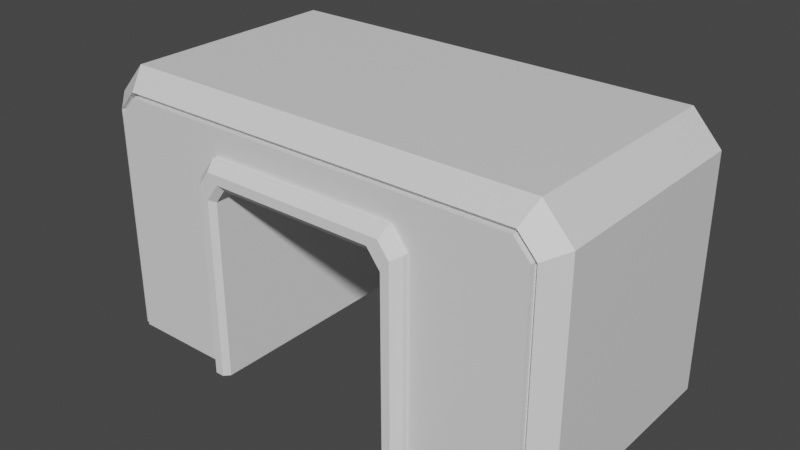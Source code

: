 # Source: RingDoor2.blend  (saved by Blender 3.3.6; exported with 4.5.12 LTS)
import bpy
from mathutils import Matrix  # noqa: F401  (used for matrix-valued properties, if any)

bpy.ops.wm.read_factory_settings(use_empty=True)
scene = bpy.context.scene
scene.name = 'Scene'

# ---- collections
col_collection = bpy.data.collections.new('Collection'); scene.collection.children.link(col_collection)

# ---- materials (node trees are filled in below, after node groups)
mat_wall = bpy.data.materials.new('Wall')
mat_wall.use_transparent_shadow = False
mat_light = bpy.data.materials.new('Light')
mat_light.use_transparent_shadow = False

# ---- material node trees
mat_wall.use_nodes = True; mat_wall.node_tree.nodes.clear()
_N = mat_wall.node_tree.nodes; _L = mat_wall.node_tree.links
n0 = _N.new('ShaderNodeBsdfPrincipled'); n0.name = 'Principled BSDF'; n0.location = (10, 300)
n0.distribution = 'GGX'
n0.subsurface_method = 'RANDOM_WALK_SKIN'
n0.inputs[3].default_value = 1.45
n0.inputs[27].default_value = (0.0, 0.0, 0.0, 1.0)
n0.inputs[28].default_value = 1.0
n1 = _N.new('ShaderNodeOutputMaterial'); n1.name = 'Material Output'; n1.location = (300, 300)
_L.new(n0.outputs[0], n1.inputs[0])
n1.is_active_output = True
mat_light.use_nodes = True; mat_light.node_tree.nodes.clear()
_N = mat_light.node_tree.nodes; _L = mat_light.node_tree.links
n0 = _N.new('ShaderNodeBsdfPrincipled'); n0.name = 'Principled BSDF'; n0.location = (10, 300)
n0.distribution = 'GGX'
n0.subsurface_method = 'RANDOM_WALK_SKIN'
n0.inputs[3].default_value = 1.45
n0.inputs[27].default_value = (0.0, 0.0, 0.0, 1.0)
n0.inputs[28].default_value = 1.0
n1 = _N.new('ShaderNodeOutputMaterial'); n1.name = 'Material Output'; n1.location = (300, 300)
_L.new(n0.outputs[0], n1.inputs[0])
n1.is_active_output = True

# ---- world
world_world = bpy.data.worlds.new('World'); scene.world = world_world
world_world.use_nodes = True; world_world.node_tree.nodes.clear()
_N = world_world.node_tree.nodes; _L = world_world.node_tree.links
n0 = _N.new('ShaderNodeOutputWorld'); n0.name = 'World Output'; n0.location = (300, 300)
n1 = _N.new('ShaderNodeBackground'); n1.name = 'Background'; n1.location = (10, 300)
n1.inputs[0].default_value = (0.05088, 0.05088, 0.05088, 1.0)
_L.new(n1.outputs[0], n0.inputs[0])
n0.is_active_output = True
world_world.color = (0.05088, 0.05088, 0.05088)
world_world.use_sun_shadow = False
world_world.sun_shadow_jitter_overblur = 0.0

# ---- meshes
me_cube_009 = bpy.data.meshes.new('Cube.009')
me_cube_009.from_pydata([(-2.0, 1.0, 0.0), (2.0, 1.0, 0.0), (0.8125, 1.0, 1.595), (-0.8125, 1.0, 1.595), (-0.8125, 1.0, 0.0), (0.8125, 1.0, 0.0), (-0.8125, -1.0, 1.595), (0.8125, -1.0, 1.595), (-0.8125, -1.0, 0.0), (0.8125, -1.0, 0.0), (-2.0, 1.0, 1.762), (-1.762, 1.0, 2.0), (1.762, 1.0, 2.0), (2.0, 1.0, 1.762), (-2.0, -0.8383, 0.0), (2.0, -0.8383, 0.0), (-1.762, -0.8383, 2.0), (-2.0, -0.8383, 1.762), (2.0, -0.8383, 1.762), (1.762, -0.8383, 2.0), (-1.818, -1.0, 0.0), (-1.852, -0.9859, 0.0), (1.852, -0.9859, 0.0), (1.818, -1.0, 0.0), (-1.686, -1.0, 1.818), (-1.7, -0.9859, 1.852), (-1.818, -1.0, 1.686), (-1.852, -0.9859, 1.7), (1.818, -1.0, 1.686), (1.852, -0.9859, 1.7), (1.686, -1.0, 1.818), (1.7, -0.9859, 1.852), (-1.852, -0.9359, 1.7), (-1.818, -0.95, 1.686), (-1.686, -0.95, 1.818), (-1.7, -0.9359, 1.852), (1.7, -0.9359, 1.852), (1.686, -0.95, 1.818), (1.818, -0.95, 1.686), (1.852, -0.9359, 1.7), (1.818, -0.95, 0.0), (1.852, -0.9359, 0.0), (-1.852, -0.9359, 0.0), (-1.818, -0.95, 0.0)], [], [(18, 13, 12, 19), (16, 11, 10, 17), (27, 25, 16, 17), (1, 13, 18, 15), (15, 18, 29, 22), (0, 10, 11, 12, 13, 1, 5, 2, 3, 4), (4, 3, 6, 8), (7, 2, 5, 9), (3, 2, 7, 6), (12, 11, 16, 19), (14, 17, 10, 0), (19, 16, 25, 31), (1, 15, 22, 23, 9, 5), (31, 29, 18, 19), (9, 23, 28, 30, 24, 26, 20, 8, 6, 7), (17, 14, 21, 27), (28, 23, 40, 38), (26, 24, 34, 33), (24, 30, 37, 34), (20, 26, 33, 43), (29, 31, 36, 39), (20, 21, 14, 0, 4, 8), (33, 34, 35, 32), (37, 38, 39, 36), (38, 40, 41, 39), (34, 37, 36, 35), (43, 33, 32, 42), (27, 21, 42, 32), (30, 28, 38, 37), (31, 25, 35, 36), (23, 22, 41, 40), (21, 20, 43, 42), (25, 27, 32, 35), (22, 29, 39, 41)])
me_cube_009.polygons.foreach_set('material_index', [0, 0, 0, 0, 0, 0, 0, 0, 0, 0, 0, 0, 0, 0, 0, 0, 0, 0, 0, 0, 0, 0, 1, 1, 1, 1, 1, 0, 0, 0, 0, 0, 0, 0])
_uv = me_cube_009.uv_layers.new(name='UVMap')
_uv.uv.foreach_set('vector', [0.5952, 0.7298, 0.5952, 0.5, 0.6548, 0.5, 0.6548, 0.7298, 0.625, 0.02021, 0.625, 0.25, 0.5952, 0.25, 0.5952, 0.02021, 0.5876, 0.9816, 0.6066, 0.9626, 0.625, 0.9702, 0.5952, 1.0, 0.375, 0.5, 0.5952, 0.5, 0.5952, 0.7298, 0.375, 0.7298, 0.375, 0.7298, 0.5952, 0.7298, 0.5876, 0.7667, 0.375, 0.7667, 0.375, 0.25, 0.5952, 0.25, 0.625, 0.2798, 0.625, 0.4702, 0.5952, 0.5, 0.375, 0.5, 0.375, 0.4453, 0.5744, 0.4453, 0.5744, 0.3047, 0.375, 0.3047, 0.375, 0.2118, 0.625, 0.2118, 0.625, 0.03819, 0.375, 0.03819, 0.625, 0.7118, 0.625, 0.5382, 0.375, 0.5382, 0.375, 0.7118, 0.875, 0.5382, 0.625, 0.5382, 0.625, 0.7118, 0.875, 0.7118, 0.6548, 0.5, 0.8452, 0.5, 0.8452, 0.7298, 0.6548, 0.7298, 0.375, 0.02021, 0.5952, 0.02021, 0.5952, 0.25, 0.375, 0.25, 0.625, 0.7798, 0.625, 0.9702, 0.6066, 0.9626, 0.6066, 0.7874, 0.375, 0.5, 0.375, 0.7298, 0.3566, 0.7482, 0.3523, 0.75, 0.3203, 0.75, 0.3203, 0.5, 0.6066, 0.7874, 0.5876, 0.7684, 0.5952, 0.75, 0.625, 0.7798, 0.375, 0.8047, 0.375, 0.7727, 0.5858, 0.7727, 0.6023, 0.7892, 0.6023, 0.9608, 0.5858, 0.9773, 0.375, 0.9773, 0.375, 0.9453, 0.5744, 0.9453, 0.5744, 0.8047, 0.5952, 0.02021, 0.375, 0.02021, 0.375, 0.001768, 0.5876, 0.001768, 0.5858, 0.7727, 0.375, 0.7727, 0.375, 0.7727, 0.5858, 0.7727, 0.5858, 0.9773, 0.6023, 0.9608, 0.6023, 0.9608, 0.5858, 0.9773, 0.6023, 0.9608, 0.6023, 0.7892, 0.6023, 0.7892, 0.6023, 0.9608, 0.375, 0.9773, 0.5858, 0.9773, 0.5858, 0.9773, 0.375, 0.9773, 0.5876, 0.7684, 0.6066, 0.7874, 0.6066, 0.7874, 0.5876, 0.7684, 0.1477, 0.75, 0.1434, 0.7482, 0.125, 0.7298, 0.125, 0.5, 0.1797, 0.5, 0.1797, 0.75, 0.5858, 0.9773, 0.6023, 0.9608, 0.6066, 0.9626, 0.5876, 0.9816, 0.6023, 0.7892, 0.5858, 0.7727, 0.5876, 0.7684, 0.6066, 0.7874, 0.5858, 0.7727, 0.375, 0.7727, 0.375, 0.7667, 0.5876, 0.7667, 0.6023, 0.9608, 0.6023, 0.7892, 0.6066, 0.7874, 0.6066, 0.9626, 0.375, 0.0, 0.5858, 0.0, 0.5876, 0.001768, 0.375, 0.001768, 0.5876, 0.001768, 0.375, 0.001768, 0.375, 0.001768, 0.5876, 0.001768, 0.6023, 0.7892, 0.5858, 0.7727, 0.5858, 0.7727, 0.6023, 0.7892, 0.6066, 0.7874, 0.6066, 0.9626, 0.6066, 0.9626, 0.6066, 0.7874, 0.3523, 0.75, 0.3566, 0.7482, 0.3566, 0.7482, 0.3523, 0.75, 0.1434, 0.7482, 0.1477, 0.75, 0.1477, 0.75, 0.1434, 0.7482, 0.6066, 0.9626, 0.5876, 0.9816, 0.5876, 0.9816, 0.6066, 0.9626, 0.375, 0.7667, 0.5876, 0.7667, 0.5876, 0.7667, 0.375, 0.7667])
me_cube_009.materials.append(mat_wall)
me_cube_009.materials.append(mat_light)
me_cube_009.update()
me_cube_010 = bpy.data.meshes.new('Cube.010')
me_cube_010.from_pydata([(-1.37, 1.0, 0.0), (1.37, 1.0, 0.0), (-1.12, 1.0, 0.0), (1.12, 1.0, 0.0), (-1.37, 1.0, 1.812), (-1.183, 1.0, 2.0), (1.183, 1.0, 2.0), (1.37, 1.0, 1.812), (-1.287, -0.9369, 0.0), (-1.37, -0.8745, 0.0), (1.37, -0.8745, 0.0), (1.287, -0.9369, 0.0), (-1.148, -0.9369, 1.917), (-1.183, -0.8745, 2.0), (-1.287, -0.9369, 1.778), (-1.37, -0.8745, 1.812), (1.287, -0.9369, 1.778), (1.37, -0.8745, 1.812), (1.148, -0.9369, 1.917), (1.183, -0.8745, 2.0), (1.12, 1.0, 1.643), (0.9906, 1.0, 1.773), (-0.9906, 1.0, 1.773), (-1.12, 1.0, 1.643), (-1.12, -0.8982, 0.0), (-1.18, -0.9369, 0.0), (1.18, -0.9369, 0.0), (1.12, -0.8982, 0.0), (-1.18, -0.9369, 1.668), (-1.12, -0.8982, 1.643), (-1.015, -0.9369, 1.832), (-0.9906, -0.8982, 1.773), (1.015, -0.9369, 1.832), (0.9906, -0.8982, 1.773), (1.18, -0.9369, 1.668), (1.12, -0.8982, 1.643)], [], [(17, 7, 6, 19), (13, 5, 4, 15), (22, 31, 29, 23), (1, 7, 17, 10), (35, 20, 3, 27), (2, 23, 29, 24), (0, 4, 5, 6, 7, 1, 3, 20, 21, 22, 23, 2), (1, 10, 11, 26, 27, 3), (6, 5, 13, 19), (9, 15, 4, 0), (14, 12, 13, 15), (18, 16, 17, 19), (10, 17, 16, 11), (19, 13, 12, 18), (15, 9, 8, 14), (26, 11, 16, 18, 12, 14, 8, 25, 28, 30, 32, 34), (22, 21, 33, 31), (20, 35, 33, 21), (34, 32, 33, 35), (30, 28, 29, 31), (32, 30, 31, 33), (26, 34, 35, 27), (28, 25, 24, 29), (8, 9, 0, 2, 24, 25)])
_uv = me_cube_010.uv_layers.new(name='UVMap')
_uv.uv.foreach_set('vector', [0.6016, 0.7396, 0.6016, 0.5, 0.6484, 0.5, 0.6484, 0.7396, 0.625, 0.01042, 0.625, 0.25, 0.6016, 0.25, 0.6016, 0.01042, 0.625, 0.2292, 0.625, 0.02705, 0.6067, 0.02705, 0.6067, 0.2292, 0.375, 0.5, 0.6016, 0.5, 0.6016, 0.7396, 0.375, 0.7396, 0.6067, 0.723, 0.6067, 0.5208, 0.375, 0.5208, 0.375, 0.723, 0.375, 0.2292, 0.6067, 0.2292, 0.6067, 0.02705, 0.375, 0.02705, 0.375, 0.25, 0.6016, 0.25, 0.625, 0.2734, 0.625, 0.4766, 0.6016, 0.5, 0.375, 0.5, 0.375, 0.4688, 0.5804, 0.4688, 0.5966, 0.4525, 0.5966, 0.2975, 0.5804, 0.2812, 0.375, 0.2812, 0.375, 0.5, 0.375, 0.7396, 0.3646, 0.75, 0.3512, 0.75, 0.3438, 0.7425, 0.3438, 0.5, 0.6484, 0.5, 0.8516, 0.5, 0.8516, 0.7396, 0.6484, 0.7396, 0.375, 0.01042, 0.6016, 0.01042, 0.6016, 0.25, 0.375, 0.25, 0.5972, 0.9896, 0.6146, 0.9722, 0.625, 0.9766, 0.6016, 1.0, 0.6146, 0.7778, 0.5972, 0.7604, 0.6016, 0.75, 0.625, 0.7734, 0.375, 0.7396, 0.6016, 0.7396, 0.5972, 0.7604, 0.375, 0.7604, 0.625, 0.7734, 0.625, 0.9766, 0.6146, 0.9722, 0.6146, 0.7778, 0.6016, 0.01042, 0.375, 0.01042, 0.375, 0.0, 0.5972, 0.0, 0.375, 0.7738, 0.375, 0.7604, 0.5972, 0.7604, 0.6146, 0.7778, 0.6146, 0.9722, 0.5972, 0.9896, 0.375, 0.9896, 0.375, 0.9762, 0.5835, 0.9762, 0.604, 0.9556, 0.604, 0.7944, 0.5835, 0.7738, 0.8534, 0.5208, 0.6466, 0.5208, 0.6466, 0.723, 0.8534, 0.723, 0.6067, 0.5208, 0.6067, 0.723, 0.6466, 0.723, 0.6466, 0.5208, 0.5835, 0.7738, 0.604, 0.7944, 0.5966, 0.7975, 0.5804, 0.7812, 0.604, 0.9556, 0.5835, 0.9762, 0.5804, 0.9688, 0.5966, 0.9525, 0.604, 0.7944, 0.604, 0.9556, 0.5966, 0.9525, 0.5966, 0.7975, 0.375, 0.7738, 0.5835, 0.7738, 0.5804, 0.7812, 0.375, 0.7812, 0.5835, 0.9762, 0.375, 0.9762, 0.375, 0.9688, 0.5804, 0.9688, 0.1354, 0.75, 0.125, 0.7396, 0.125, 0.5, 0.1562, 0.5, 0.1562, 0.7425, 0.1488, 0.75])
me_cube_010.materials.append(None)
me_cube_010.update()

# ---- objects
ob_cube_002 = bpy.data.objects.new('Cube.002', me_cube_009)
ob_cube_003 = bpy.data.objects.new('Cube.003', me_cube_010)

# ---- transforms, parenting, visibility, modifiers, constraints
ob_cube_002.location = (0.0, 0.0, 0.0)
ob_cube_002.scale = (1.0, 1.0, 1.1)
_m = ob_cube_002.modifiers.new('Boolean', 'BOOLEAN')
ob_cube_003.location = (0.0, 0.0, 0.0)
ob_cube_003.scale = (0.675, 1.188, 0.891)

# ---- collection membership
col_collection.objects.link(ob_cube_002)
col_collection.objects.link(ob_cube_003)

# ---- scene / render settings (as saved in the file)
scene.frame_start = 1; scene.frame_end = 250; scene.frame_set(1)
scene.render.engine = 'BLENDER_EEVEE_NEXT'
scene.cycles.sampling_pattern = 'TABULATED_SOBOL'
scene.cycles.use_light_tree = False
scene.view_settings.view_transform = 'Filmic'
bpy.context.view_layer.update()

# ---- added for rendering (the .blend has no active camera and no usable light): camera, sun
cam_auto = bpy.data.cameras.new('AutoCamera')
cam_auto.lens = 50.0
cam_auto.sensor_width = 36.0
cam_auto.clip_end = 1000.0
ob_auto_camera = bpy.data.objects.new('AutoCamera', cam_auto)
scene.collection.objects.link(ob_auto_camera)
ob_auto_camera.location = (4.72993, -5.63842, 4.88395)
ob_auto_camera.rotation_euler = (1.09748, -7.21219e-08, 0.694738)
scene.camera = ob_auto_camera
light_auto_sun = bpy.data.lights.new('AutoSun', 'SUN')
light_auto_sun.energy = 3.0
light_auto_sun.angle = 0.0523599
ob_auto_sun = bpy.data.objects.new('AutoSun', light_auto_sun)
scene.collection.objects.link(ob_auto_sun)
ob_auto_sun.rotation_euler = (0.872665, 0.174533, 0.523599)
bpy.context.view_layer.update()
